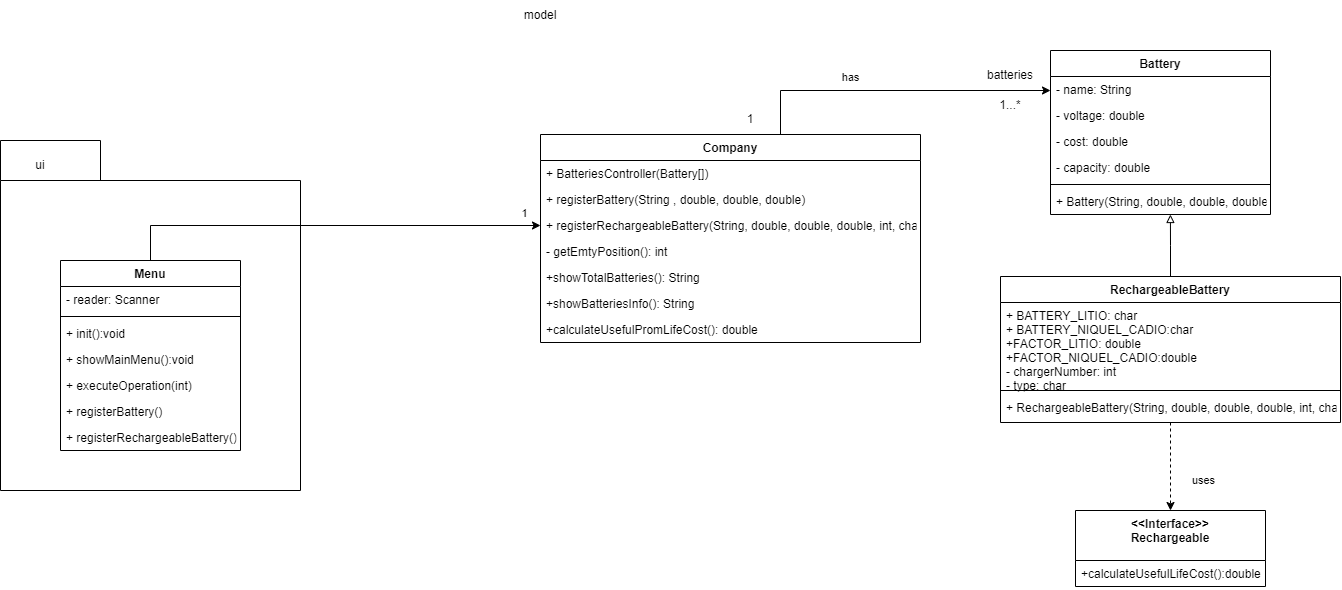

The diagram above was exported from draw.io. Its source (the exported page's mxGraphModel, read from the mxfile embedded in the PNG):
<mxGraphModel dx="2205" dy="604" grid="1" gridSize="10" guides="1" tooltips="1" connect="1" arrows="1" fold="1" page="1" pageScale="1" pageWidth="827" pageHeight="1169" math="0" shadow="0">
  <root>
    <mxCell id="WIyWlLk6GJQsqaUBKTNV-0" />
    <mxCell id="WIyWlLk6GJQsqaUBKTNV-1" parent="WIyWlLk6GJQsqaUBKTNV-0" />
    <mxCell id="KFI_tv-5zw9wPE4CrSgS-22" value="" style="shape=folder;fontStyle=1;spacingTop=10;tabWidth=100;tabHeight=40;tabPosition=left;html=1;" parent="WIyWlLk6GJQsqaUBKTNV-1" vertex="1">
      <mxGeometry x="-460" y="160" width="300" height="350" as="geometry" />
    </mxCell>
    <mxCell id="jB546RNpSq8ED-jLLwOU-0" value="Battery" style="swimlane;fontStyle=1;align=center;verticalAlign=top;childLayout=stackLayout;horizontal=1;startSize=26;horizontalStack=0;resizeParent=1;resizeParentMax=0;resizeLast=0;collapsible=1;marginBottom=0;" parent="WIyWlLk6GJQsqaUBKTNV-1" vertex="1">
      <mxGeometry x="590" y="70" width="220" height="164" as="geometry" />
    </mxCell>
    <mxCell id="FKiozMZ1DX3AK9-L08KK-1" value="- name: String" style="text;strokeColor=none;fillColor=none;align=left;verticalAlign=top;spacingLeft=4;spacingRight=4;overflow=hidden;rotatable=0;points=[[0,0.5],[1,0.5]];portConstraint=eastwest;" parent="jB546RNpSq8ED-jLLwOU-0" vertex="1">
      <mxGeometry y="26" width="220" height="26" as="geometry" />
    </mxCell>
    <mxCell id="jB546RNpSq8ED-jLLwOU-31" value="- voltage: double" style="text;strokeColor=none;fillColor=none;align=left;verticalAlign=top;spacingLeft=4;spacingRight=4;overflow=hidden;rotatable=0;points=[[0,0.5],[1,0.5]];portConstraint=eastwest;" parent="jB546RNpSq8ED-jLLwOU-0" vertex="1">
      <mxGeometry y="52" width="220" height="26" as="geometry" />
    </mxCell>
    <mxCell id="jB546RNpSq8ED-jLLwOU-33" value="- cost: double" style="text;strokeColor=none;fillColor=none;align=left;verticalAlign=top;spacingLeft=4;spacingRight=4;overflow=hidden;rotatable=0;points=[[0,0.5],[1,0.5]];portConstraint=eastwest;" parent="jB546RNpSq8ED-jLLwOU-0" vertex="1">
      <mxGeometry y="78" width="220" height="26" as="geometry" />
    </mxCell>
    <mxCell id="jB546RNpSq8ED-jLLwOU-32" value="- capacity: double" style="text;strokeColor=none;fillColor=none;align=left;verticalAlign=top;spacingLeft=4;spacingRight=4;overflow=hidden;rotatable=0;points=[[0,0.5],[1,0.5]];portConstraint=eastwest;" parent="jB546RNpSq8ED-jLLwOU-0" vertex="1">
      <mxGeometry y="104" width="220" height="26" as="geometry" />
    </mxCell>
    <mxCell id="jB546RNpSq8ED-jLLwOU-2" value="" style="line;strokeWidth=1;fillColor=none;align=left;verticalAlign=middle;spacingTop=-1;spacingLeft=3;spacingRight=3;rotatable=0;labelPosition=right;points=[];portConstraint=eastwest;" parent="jB546RNpSq8ED-jLLwOU-0" vertex="1">
      <mxGeometry y="130" width="220" height="8" as="geometry" />
    </mxCell>
    <mxCell id="jB546RNpSq8ED-jLLwOU-3" value="+ Battery(String, double, double, double)" style="text;strokeColor=none;fillColor=none;align=left;verticalAlign=top;spacingLeft=4;spacingRight=4;overflow=hidden;rotatable=0;points=[[0,0.5],[1,0.5]];portConstraint=eastwest;" parent="jB546RNpSq8ED-jLLwOU-0" vertex="1">
      <mxGeometry y="138" width="220" height="26" as="geometry" />
    </mxCell>
    <mxCell id="jB546RNpSq8ED-jLLwOU-34" style="edgeStyle=orthogonalEdgeStyle;rounded=0;orthogonalLoop=1;jettySize=auto;html=1;entryX=0.545;entryY=1;entryDx=0;entryDy=0;entryPerimeter=0;endArrow=block;endFill=0;" parent="WIyWlLk6GJQsqaUBKTNV-1" source="jB546RNpSq8ED-jLLwOU-4" target="jB546RNpSq8ED-jLLwOU-3" edge="1">
      <mxGeometry relative="1" as="geometry" />
    </mxCell>
    <mxCell id="jB546RNpSq8ED-jLLwOU-4" value="RechargeableBattery" style="swimlane;fontStyle=1;align=center;verticalAlign=top;childLayout=stackLayout;horizontal=1;startSize=26;horizontalStack=0;resizeParent=1;resizeParentMax=0;resizeLast=0;collapsible=1;marginBottom=0;" parent="WIyWlLk6GJQsqaUBKTNV-1" vertex="1">
      <mxGeometry x="540" y="296" width="340" height="146" as="geometry" />
    </mxCell>
    <mxCell id="jB546RNpSq8ED-jLLwOU-5" value="+ BATTERY_LITIO: char&#10;+ BATTERY_NIQUEL_CADIO:char&#10;+FACTOR_LITIO: double&#10;+FACTOR_NIQUEL_CADIO:double&#10;- chargerNumber: int &#10;- type: char" style="text;strokeColor=none;fillColor=none;align=left;verticalAlign=top;spacingLeft=4;spacingRight=4;overflow=hidden;rotatable=0;points=[[0,0.5],[1,0.5]];portConstraint=eastwest;" parent="jB546RNpSq8ED-jLLwOU-4" vertex="1">
      <mxGeometry y="26" width="340" height="84" as="geometry" />
    </mxCell>
    <mxCell id="jB546RNpSq8ED-jLLwOU-6" value="" style="line;strokeWidth=1;fillColor=none;align=left;verticalAlign=middle;spacingTop=-1;spacingLeft=3;spacingRight=3;rotatable=0;labelPosition=right;points=[];portConstraint=eastwest;" parent="jB546RNpSq8ED-jLLwOU-4" vertex="1">
      <mxGeometry y="110" width="340" height="8" as="geometry" />
    </mxCell>
    <mxCell id="jB546RNpSq8ED-jLLwOU-7" value="+ RechargeableBattery(String, double, double, double, int, char)" style="text;strokeColor=none;fillColor=none;align=left;verticalAlign=top;spacingLeft=4;spacingRight=4;overflow=hidden;rotatable=0;points=[[0,0.5],[1,0.5]];portConstraint=eastwest;" parent="jB546RNpSq8ED-jLLwOU-4" vertex="1">
      <mxGeometry y="118" width="340" height="28" as="geometry" />
    </mxCell>
    <mxCell id="jB546RNpSq8ED-jLLwOU-9" value="&lt;&lt;Interface&gt;&gt;&#10;Rechargeable" style="swimlane;fontStyle=1;align=center;verticalAlign=top;childLayout=stackLayout;horizontal=1;startSize=50;horizontalStack=0;resizeParent=1;resizeParentMax=0;resizeLast=0;collapsible=1;marginBottom=0;" parent="WIyWlLk6GJQsqaUBKTNV-1" vertex="1">
      <mxGeometry x="615" y="530" width="190" height="76" as="geometry" />
    </mxCell>
    <mxCell id="jB546RNpSq8ED-jLLwOU-12" value="+calculateUsefulLifeCost():double" style="text;strokeColor=none;fillColor=none;align=left;verticalAlign=top;spacingLeft=4;spacingRight=4;overflow=hidden;rotatable=0;points=[[0,0.5],[1,0.5]];portConstraint=eastwest;" parent="jB546RNpSq8ED-jLLwOU-9" vertex="1">
      <mxGeometry y="50" width="190" height="26" as="geometry" />
    </mxCell>
    <mxCell id="jB546RNpSq8ED-jLLwOU-22" style="edgeStyle=orthogonalEdgeStyle;rounded=0;orthogonalLoop=1;jettySize=auto;html=1;entryX=0;entryY=0.5;entryDx=0;entryDy=0;" parent="WIyWlLk6GJQsqaUBKTNV-1" source="jB546RNpSq8ED-jLLwOU-13" target="FKiozMZ1DX3AK9-L08KK-1" edge="1">
      <mxGeometry relative="1" as="geometry">
        <mxPoint x="520" y="109" as="targetPoint" />
        <Array as="points">
          <mxPoint x="320" y="110" />
        </Array>
      </mxGeometry>
    </mxCell>
    <mxCell id="0pW0i8vypaOFYtvn54Q8-14" value="has" style="edgeLabel;html=1;align=center;verticalAlign=middle;resizable=0;points=[];" parent="jB546RNpSq8ED-jLLwOU-22" connectable="0" vertex="1">
      <mxGeometry x="-0.277" y="2" relative="1" as="geometry">
        <mxPoint y="-12" as="offset" />
      </mxGeometry>
    </mxCell>
    <mxCell id="jB546RNpSq8ED-jLLwOU-13" value="Company" style="swimlane;fontStyle=1;align=center;verticalAlign=top;childLayout=stackLayout;horizontal=1;startSize=26;horizontalStack=0;resizeParent=1;resizeParentMax=0;resizeLast=0;collapsible=1;marginBottom=0;" parent="WIyWlLk6GJQsqaUBKTNV-1" vertex="1">
      <mxGeometry x="80" y="154" width="380" height="208" as="geometry" />
    </mxCell>
    <mxCell id="jB546RNpSq8ED-jLLwOU-16" value="+ BatteriesController(Battery[])" style="text;strokeColor=none;fillColor=none;align=left;verticalAlign=top;spacingLeft=4;spacingRight=4;overflow=hidden;rotatable=0;points=[[0,0.5],[1,0.5]];portConstraint=eastwest;" parent="jB546RNpSq8ED-jLLwOU-13" vertex="1">
      <mxGeometry y="26" width="380" height="26" as="geometry" />
    </mxCell>
    <mxCell id="KFI_tv-5zw9wPE4CrSgS-1" value="+ registerBattery(String , double, double, double)" style="text;strokeColor=none;fillColor=none;align=left;verticalAlign=top;spacingLeft=4;spacingRight=4;overflow=hidden;rotatable=0;points=[[0,0.5],[1,0.5]];portConstraint=eastwest;" parent="jB546RNpSq8ED-jLLwOU-13" vertex="1">
      <mxGeometry y="52" width="380" height="26" as="geometry" />
    </mxCell>
    <mxCell id="KFI_tv-5zw9wPE4CrSgS-2" value="+ registerRechargeableBattery(String, double, double, double, int, char) " style="text;strokeColor=none;fillColor=none;align=left;verticalAlign=top;spacingLeft=4;spacingRight=4;overflow=hidden;rotatable=0;points=[[0,0.5],[1,0.5]];portConstraint=eastwest;" parent="jB546RNpSq8ED-jLLwOU-13" vertex="1">
      <mxGeometry y="78" width="380" height="26" as="geometry" />
    </mxCell>
    <mxCell id="KFI_tv-5zw9wPE4CrSgS-3" value="- getEmtyPosition(): int " style="text;strokeColor=none;fillColor=none;align=left;verticalAlign=top;spacingLeft=4;spacingRight=4;overflow=hidden;rotatable=0;points=[[0,0.5],[1,0.5]];portConstraint=eastwest;" parent="jB546RNpSq8ED-jLLwOU-13" vertex="1">
      <mxGeometry y="104" width="380" height="26" as="geometry" />
    </mxCell>
    <mxCell id="KFI_tv-5zw9wPE4CrSgS-4" value="+showTotalBatteries(): String" style="text;strokeColor=none;fillColor=none;align=left;verticalAlign=top;spacingLeft=4;spacingRight=4;overflow=hidden;rotatable=0;points=[[0,0.5],[1,0.5]];portConstraint=eastwest;" parent="jB546RNpSq8ED-jLLwOU-13" vertex="1">
      <mxGeometry y="130" width="380" height="26" as="geometry" />
    </mxCell>
    <mxCell id="KFI_tv-5zw9wPE4CrSgS-5" value="+showBatteriesInfo(): String" style="text;strokeColor=none;fillColor=none;align=left;verticalAlign=top;spacingLeft=4;spacingRight=4;overflow=hidden;rotatable=0;points=[[0,0.5],[1,0.5]];portConstraint=eastwest;" parent="jB546RNpSq8ED-jLLwOU-13" vertex="1">
      <mxGeometry y="156" width="380" height="26" as="geometry" />
    </mxCell>
    <mxCell id="KFI_tv-5zw9wPE4CrSgS-6" value="+calculateUsefulPromLifeCost(): double" style="text;strokeColor=none;fillColor=none;align=left;verticalAlign=top;spacingLeft=4;spacingRight=4;overflow=hidden;rotatable=0;points=[[0,0.5],[1,0.5]];portConstraint=eastwest;" parent="jB546RNpSq8ED-jLLwOU-13" vertex="1">
      <mxGeometry y="182" width="380" height="26" as="geometry" />
    </mxCell>
    <mxCell id="0pW0i8vypaOFYtvn54Q8-15" style="edgeStyle=orthogonalEdgeStyle;rounded=0;orthogonalLoop=1;jettySize=auto;html=1;entryX=0;entryY=0.5;entryDx=0;entryDy=0;" parent="WIyWlLk6GJQsqaUBKTNV-1" source="jB546RNpSq8ED-jLLwOU-17" target="KFI_tv-5zw9wPE4CrSgS-2" edge="1">
      <mxGeometry relative="1" as="geometry" />
    </mxCell>
    <mxCell id="0pW0i8vypaOFYtvn54Q8-16" value="1" style="edgeLabel;html=1;align=center;verticalAlign=middle;resizable=0;points=[];" parent="0pW0i8vypaOFYtvn54Q8-15" connectable="0" vertex="1">
      <mxGeometry x="0.9209" y="-1" relative="1" as="geometry">
        <mxPoint y="-14" as="offset" />
      </mxGeometry>
    </mxCell>
    <mxCell id="jB546RNpSq8ED-jLLwOU-17" value="Menu" style="swimlane;fontStyle=1;align=center;verticalAlign=top;childLayout=stackLayout;horizontal=1;startSize=26;horizontalStack=0;resizeParent=1;resizeParentMax=0;resizeLast=0;collapsible=1;marginBottom=0;" parent="WIyWlLk6GJQsqaUBKTNV-1" vertex="1">
      <mxGeometry x="-400" y="280" width="180" height="190" as="geometry" />
    </mxCell>
    <mxCell id="jB546RNpSq8ED-jLLwOU-18" value="- reader: Scanner" style="text;strokeColor=none;fillColor=none;align=left;verticalAlign=top;spacingLeft=4;spacingRight=4;overflow=hidden;rotatable=0;points=[[0,0.5],[1,0.5]];portConstraint=eastwest;" parent="jB546RNpSq8ED-jLLwOU-17" vertex="1">
      <mxGeometry y="26" width="180" height="26" as="geometry" />
    </mxCell>
    <mxCell id="jB546RNpSq8ED-jLLwOU-19" value="" style="line;strokeWidth=1;fillColor=none;align=left;verticalAlign=middle;spacingTop=-1;spacingLeft=3;spacingRight=3;rotatable=0;labelPosition=right;points=[];portConstraint=eastwest;" parent="jB546RNpSq8ED-jLLwOU-17" vertex="1">
      <mxGeometry y="52" width="180" height="8" as="geometry" />
    </mxCell>
    <mxCell id="jB546RNpSq8ED-jLLwOU-20" value="+ init():void" style="text;strokeColor=none;fillColor=none;align=left;verticalAlign=top;spacingLeft=4;spacingRight=4;overflow=hidden;rotatable=0;points=[[0,0.5],[1,0.5]];portConstraint=eastwest;" parent="jB546RNpSq8ED-jLLwOU-17" vertex="1">
      <mxGeometry y="60" width="180" height="26" as="geometry" />
    </mxCell>
    <mxCell id="KFI_tv-5zw9wPE4CrSgS-8" value="+ showMainMenu():void" style="text;strokeColor=none;fillColor=none;align=left;verticalAlign=top;spacingLeft=4;spacingRight=4;overflow=hidden;rotatable=0;points=[[0,0.5],[1,0.5]];portConstraint=eastwest;" parent="jB546RNpSq8ED-jLLwOU-17" vertex="1">
      <mxGeometry y="86" width="180" height="26" as="geometry" />
    </mxCell>
    <mxCell id="KFI_tv-5zw9wPE4CrSgS-9" value="+ executeOperation(int)" style="text;strokeColor=none;fillColor=none;align=left;verticalAlign=top;spacingLeft=4;spacingRight=4;overflow=hidden;rotatable=0;points=[[0,0.5],[1,0.5]];portConstraint=eastwest;" parent="jB546RNpSq8ED-jLLwOU-17" vertex="1">
      <mxGeometry y="112" width="180" height="26" as="geometry" />
    </mxCell>
    <mxCell id="KFI_tv-5zw9wPE4CrSgS-10" value="+ registerBattery()" style="text;strokeColor=none;fillColor=none;align=left;verticalAlign=top;spacingLeft=4;spacingRight=4;overflow=hidden;rotatable=0;points=[[0,0.5],[1,0.5]];portConstraint=eastwest;" parent="jB546RNpSq8ED-jLLwOU-17" vertex="1">
      <mxGeometry y="138" width="180" height="26" as="geometry" />
    </mxCell>
    <mxCell id="KFI_tv-5zw9wPE4CrSgS-11" value="+ registerRechargeableBattery()" style="text;strokeColor=none;fillColor=none;align=left;verticalAlign=top;spacingLeft=4;spacingRight=4;overflow=hidden;rotatable=0;points=[[0,0.5],[1,0.5]];portConstraint=eastwest;" parent="jB546RNpSq8ED-jLLwOU-17" vertex="1">
      <mxGeometry y="164" width="180" height="26" as="geometry" />
    </mxCell>
    <mxCell id="jB546RNpSq8ED-jLLwOU-27" value="batteries" style="text;html=1;strokeColor=none;fillColor=none;align=center;verticalAlign=middle;whiteSpace=wrap;rounded=0;" parent="WIyWlLk6GJQsqaUBKTNV-1" vertex="1">
      <mxGeometry x="520" y="80" width="60" height="30" as="geometry" />
    </mxCell>
    <mxCell id="jB546RNpSq8ED-jLLwOU-41" value="model" style="text;html=1;strokeColor=none;fillColor=none;align=center;verticalAlign=middle;whiteSpace=wrap;rounded=0;" parent="WIyWlLk6GJQsqaUBKTNV-1" vertex="1">
      <mxGeometry x="50" y="20" width="60" height="30" as="geometry" />
    </mxCell>
    <mxCell id="KFI_tv-5zw9wPE4CrSgS-23" value="ui" style="text;html=1;strokeColor=none;fillColor=none;align=center;verticalAlign=middle;whiteSpace=wrap;rounded=0;" parent="WIyWlLk6GJQsqaUBKTNV-1" vertex="1">
      <mxGeometry x="-450" y="170" width="60" height="30" as="geometry" />
    </mxCell>
    <mxCell id="0pW0i8vypaOFYtvn54Q8-1" value="1" style="text;html=1;strokeColor=none;fillColor=none;align=center;verticalAlign=middle;whiteSpace=wrap;rounded=0;" parent="WIyWlLk6GJQsqaUBKTNV-1" vertex="1">
      <mxGeometry x="260" y="124" width="60" height="30" as="geometry" />
    </mxCell>
    <mxCell id="0pW0i8vypaOFYtvn54Q8-2" value="1...*" style="text;html=1;strokeColor=none;fillColor=none;align=center;verticalAlign=middle;whiteSpace=wrap;rounded=0;" parent="WIyWlLk6GJQsqaUBKTNV-1" vertex="1">
      <mxGeometry x="520" y="110" width="60" height="30" as="geometry" />
    </mxCell>
    <mxCell id="GA6u8-yR8hzuGDra3wVw-2" value="" style="html=1;labelBackgroundColor=#ffffff;startArrow=none;startFill=0;startSize=6;endArrow=classic;endFill=1;endSize=6;jettySize=auto;orthogonalLoop=1;strokeWidth=1;dashed=1;fontSize=14;rounded=0;entryX=0.5;entryY=0;entryDx=0;entryDy=0;" edge="1" parent="WIyWlLk6GJQsqaUBKTNV-1" source="jB546RNpSq8ED-jLLwOU-7" target="jB546RNpSq8ED-jLLwOU-9">
      <mxGeometry width="60" height="60" relative="1" as="geometry">
        <mxPoint x="850" y="440" as="sourcePoint" />
        <mxPoint x="910" y="380" as="targetPoint" />
      </mxGeometry>
    </mxCell>
    <mxCell id="GA6u8-yR8hzuGDra3wVw-3" value="uses" style="edgeLabel;html=1;align=center;verticalAlign=middle;resizable=0;points=[];" connectable="0" vertex="1" parent="WIyWlLk6GJQsqaUBKTNV-1">
      <mxGeometry x="979.9982608695655" y="380" as="geometry">
        <mxPoint x="-238" y="119" as="offset" />
      </mxGeometry>
    </mxCell>
  </root>
</mxGraphModel>